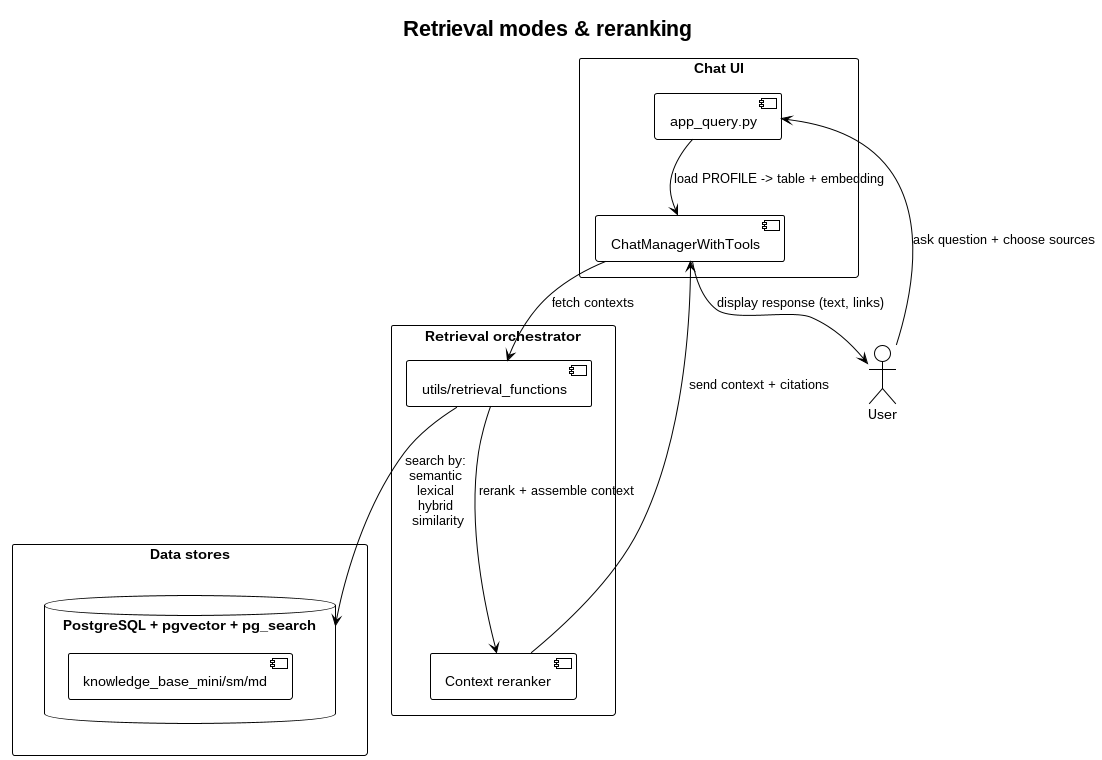

The diagram above was rendered by PlantUML. Its source (embedded in the PNG):
@startuml
!theme plain

title Retrieval modes & reranking

actor User

rectangle "Chat UI" {
  component "app_query.py" as chat_ui
  component "ChatManagerWithTools" as chat_manager
}

rectangle "Retrieval orchestrator" as retrieval {
  component "utils/retrieval_functions" as retrieval_fn
  component "Context reranker" as reranker
}

rectangle "Data stores" {
  database "PostgreSQL + pgvector + pg_search" as vector_db {
    component "knowledge_base_mini/sm/md" as kb_tables
  }
}

User --> chat_ui : ask question + choose sources
chat_ui --> chat_manager : load PROFILE -> table + embedding
chat_manager --> retrieval_fn : fetch contexts
retrieval_fn --> vector_db : "search by:\nsemantic\nlexical\nhybrid\n similarity"
retrieval_fn --> reranker : rerank + assemble context
reranker --> chat_manager : send context + citations
chat_manager --> User : display response (text, links)

@enduml